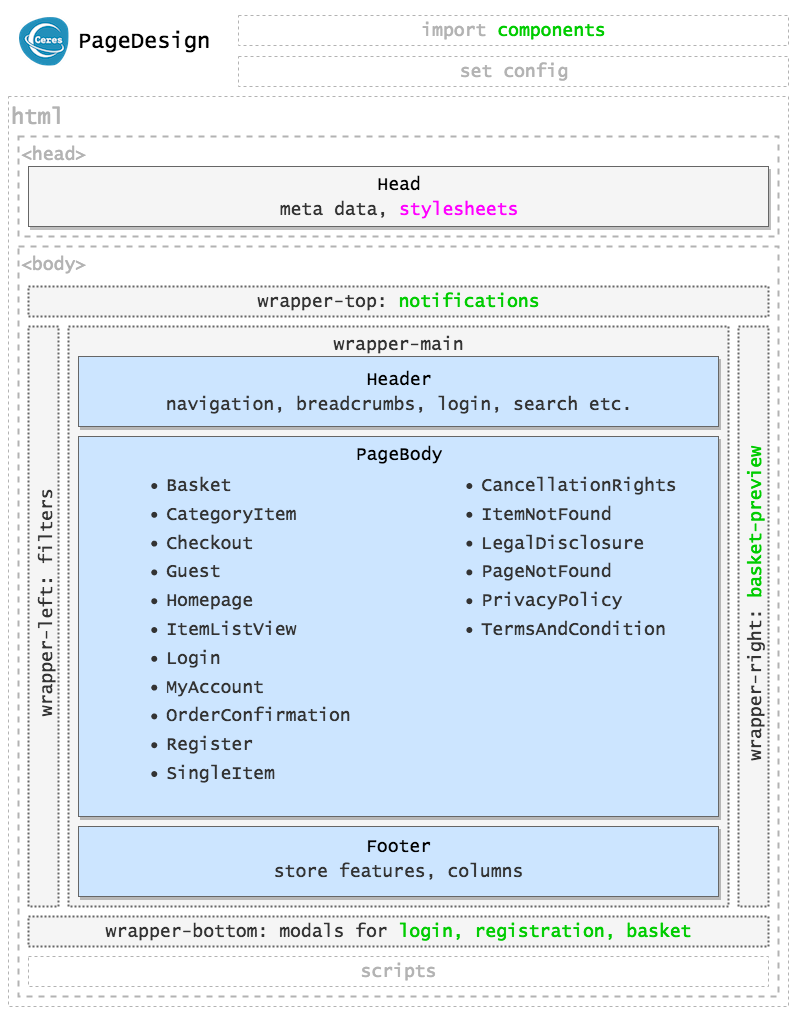

The diagram above was exported from draw.io. Its source (the exported page's mxGraphModel, read from the mxfile embedded in the PNG):
<mxGraphModel dx="1942" dy="1157" grid="1" gridSize="10" guides="1" tooltips="1" connect="1" arrows="1" fold="1" page="1" pageScale="1" pageWidth="826" pageHeight="1169" background="#ffffff" math="0" shadow="0">
  <root>
    <mxCell id="0" />
    <mxCell id="1" parent="0" />
    <mxCell id="2" value="" style="whiteSpace=wrap;html=1;dashed=1;strokeColor=none;strokeWidth=1;fillColor=#ffffff;fontFamily=Lucida Console;fontSize=18;fontColor=#B3B3B3;align=center;" vertex="1" parent="1">
      <mxGeometry x="13" y="35" width="800" height="1015" as="geometry" />
    </mxCell>
    <mxCell id="3" value="&lt;a href=&quot;https://github.com/plentymarkets/plugin-ceres/blob/stable/resources/views/PageDesign/PageDesign.twig&quot; target=&quot;_blank&quot;&gt;PageDesign&lt;/a&gt;" style="text;html=1;strokeColor=none;fillColor=none;align=center;verticalAlign=middle;whiteSpace=wrap;dashed=1;fontFamily=Lucida Console;fontSize=22;fontStyle=0" vertex="1" parent="1">
      <mxGeometry x="90" y="49" width="130" height="50" as="geometry" />
    </mxCell>
    <mxCell id="4" value="" style="shape=image;verticalLabelPosition=bottom;labelBackgroundColor=#ffffff;verticalAlign=top;aspect=fixed;imageAspect=0;image=data:image/png,(base64 omitted: 2924 chars);" vertex="1" parent="1">
      <mxGeometry x="30" y="50" width="50" height="49" as="geometry" />
    </mxCell>
    <mxCell id="5" value="&lt;font style=&quot;font-size: 22px&quot;&gt;html&lt;/font&gt;" style="whiteSpace=wrap;html=1;dashed=1;strokeColor=#B3B3B3;strokeWidth=1;fillColor=#ffffff;fontFamily=Lucida Console;fontSize=18;fontColor=#B3B3B3;align=left;verticalAlign=top;" vertex="1" parent="1">
      <mxGeometry x="20" y="130" width="780" height="910" as="geometry" />
    </mxCell>
    <mxCell id="6" value="set config&lt;br&gt;" style="whiteSpace=wrap;html=1;dashed=1;strokeColor=#B3B3B3;strokeWidth=1;fillColor=#ffffff;fontFamily=Lucida Console;fontSize=18;fontColor=#B3B3B3;align=center;" vertex="1" parent="1">
      <mxGeometry x="250" y="90" width="550" height="30" as="geometry" />
    </mxCell>
    <mxCell id="7" value="import &lt;font color=&quot;#00CC00&quot;&gt;components&lt;/font&gt;&lt;br&gt;" style="whiteSpace=wrap;html=1;dashed=1;strokeColor=#B3B3B3;strokeWidth=1;fillColor=#ffffff;fontFamily=Lucida Console;fontSize=18;fontColor=#B3B3B3;align=center;" vertex="1" parent="1">
      <mxGeometry x="250" y="49" width="550" height="30" as="geometry" />
    </mxCell>
    <mxCell id="8" value="&amp;lt;head&amp;gt;" style="whiteSpace=wrap;html=1;dashed=1;strokeColor=#B3B3B3;strokeWidth=2;fillColor=#FFFFFF;fontFamily=Lucida Console;fontSize=18;fontColor=#B3B3B3;align=left;verticalAlign=top;" vertex="1" parent="1">
      <mxGeometry x="30" y="170" width="760" height="100" as="geometry" />
    </mxCell>
    <mxCell id="9" value="&lt;div align=&quot;center&quot;&gt;&amp;lt;body&amp;gt;&lt;/div&gt;" style="whiteSpace=wrap;html=1;dashed=1;strokeColor=#B3B3B3;strokeWidth=2;fillColor=#ffffff;fontFamily=Lucida Console;fontSize=18;fontColor=#B3B3B3;align=left;verticalAlign=top;" vertex="1" parent="1">
      <mxGeometry x="30" y="280" width="760" height="750" as="geometry" />
    </mxCell>
    <mxCell id="11" value="&lt;font color=&quot;#333333&quot;&gt;wrapper-top:&lt;/font&gt; &lt;font color=&quot;#00CC00&quot;&gt;notifications&lt;/font&gt;&lt;br&gt;" style="whiteSpace=wrap;html=1;dashed=1;strokeColor=#666666;strokeWidth=2;fillColor=#F5F5F5;fontFamily=Lucida Console;fontSize=18;fontColor=#B3B3B3;align=center;dashPattern=1 1;verticalAlign=middle;" vertex="1" parent="1">
      <mxGeometry x="40" y="320" width="740" height="30" as="geometry" />
    </mxCell>
    <mxCell id="12" value="scripts" style="whiteSpace=wrap;html=1;dashed=1;strokeColor=#B3B3B3;strokeWidth=1;fillColor=#ffffff;fontFamily=Lucida Console;fontSize=18;fontColor=#B3B3B3;align=center;" vertex="1" parent="1">
      <mxGeometry x="40" y="990" width="740" height="30" as="geometry" />
    </mxCell>
    <mxCell id="14" value="&lt;font color=&quot;#333333&quot;&gt;wrapper-bottom: modals for&lt;/font&gt; &lt;font color=&quot;#00CC00&quot;&gt;login, registration, basket&lt;/font&gt;&lt;br&gt;" style="whiteSpace=wrap;html=1;dashed=1;strokeColor=#666666;strokeWidth=2;fillColor=#F5F5F5;fontFamily=Lucida Console;fontSize=18;fontColor=#B3B3B3;align=center;dashPattern=1 1;verticalAlign=middle;" vertex="1" parent="1">
      <mxGeometry x="40" y="950" width="740" height="30" as="geometry" />
    </mxCell>
    <mxCell id="15" value="" style="whiteSpace=wrap;html=1;dashed=1;strokeColor=#666666;strokeWidth=2;fillColor=#F5F5F5;fontFamily=Lucida Console;fontSize=18;fontColor=#B3B3B3;align=center;dashPattern=1 1;" vertex="1" parent="1">
      <mxGeometry x="40" y="360" width="30" height="580" as="geometry" />
    </mxCell>
    <mxCell id="16" value="" style="whiteSpace=wrap;html=1;dashed=1;strokeColor=#666666;strokeWidth=2;fillColor=#F5F5F5;fontFamily=Lucida Console;fontSize=18;fontColor=#B3B3B3;align=center;dashPattern=1 1;" vertex="1" parent="1">
      <mxGeometry x="750" y="360" width="30" height="580" as="geometry" />
    </mxCell>
    <mxCell id="18" value="wrapper-main" style="whiteSpace=wrap;html=1;dashed=1;dashPattern=1 1;strokeColor=#666666;strokeWidth=2;fillColor=#F5F5F5;fontFamily=Lucida Console;fontSize=18;fontColor=#333333;align=center;verticalAlign=top;" vertex="1" parent="1">
      <mxGeometry x="80" y="360" width="660" height="580" as="geometry" />
    </mxCell>
    <mxCell id="19" value="&lt;font style=&quot;line-height: 140%&quot;&gt;Header&lt;br&gt;&lt;font color=&quot;#333333&quot;&gt;navigation, breadcrumbs, login, search etc.&lt;/font&gt;&lt;br&gt;&lt;/font&gt;" style="whiteSpace=wrap;html=1;strokeColor=#666666;strokeWidth=1;fillColor=#CCE5FF;fontFamily=Lucida Console;fontSize=18;fontColor=#000000;align=center;rounded=0;glass=0;comic=0;shadow=1;verticalAlign=middle;" vertex="1" parent="1">
      <mxGeometry x="90" y="390" width="640" height="70" as="geometry" />
    </mxCell>
    <mxCell id="20" value="&lt;font style=&quot;line-height: 140%&quot;&gt;Footer&lt;br&gt;&lt;font color=&quot;#333333&quot;&gt;store features, columns&lt;/font&gt;&lt;br&gt;&lt;/font&gt;" style="whiteSpace=wrap;html=1;strokeColor=#666666;strokeWidth=1;fillColor=#CCE5FF;fontFamily=Lucida Console;fontSize=18;fontColor=#000000;align=center;rounded=0;glass=0;comic=0;shadow=1;verticalAlign=top;" vertex="1" parent="1">
      <mxGeometry x="90" y="860" width="640" height="70" as="geometry" />
    </mxCell>
    <mxCell id="21" value="PageBody" style="whiteSpace=wrap;html=1;strokeColor=#666666;strokeWidth=1;fillColor=#CCE5FF;fontFamily=Lucida Console;fontSize=18;fontColor=#000000;align=center;rounded=0;glass=0;comic=0;shadow=1;verticalAlign=top;" vertex="1" parent="1">
      <mxGeometry x="90" y="470" width="640" height="380" as="geometry" />
    </mxCell>
    <mxCell id="22" value="wrapper-left: filters&lt;br&gt;" style="text;html=1;strokeColor=none;fillColor=none;align=center;verticalAlign=middle;whiteSpace=wrap;rounded=0;shadow=1;glass=0;comic=0;fontFamily=Lucida Console;fontSize=18;fontColor=#333333;rotation=-90;" vertex="1" parent="1">
      <mxGeometry x="-222" y="622" width="559" height="30" as="geometry" />
    </mxCell>
    <mxCell id="23" value="&lt;font color=&quot;#333333&quot;&gt;wrapper-right:&lt;/font&gt; &lt;font color=&quot;#00CC00&quot;&gt;basket-preview&lt;/font&gt;&lt;br&gt;" style="text;html=1;strokeColor=none;fillColor=none;align=center;verticalAlign=middle;whiteSpace=wrap;rounded=0;shadow=1;glass=0;comic=0;fontFamily=Lucida Console;fontSize=18;fontColor=#B3B3B3;rotation=-90;" vertex="1" parent="1">
      <mxGeometry x="490" y="623" width="552" height="30" as="geometry" />
    </mxCell>
    <mxCell id="24" value="&lt;font style=&quot;line-height: 140%&quot;&gt;Head&lt;br&gt;&lt;font color=&quot;#B3B3B3&quot;&gt;&lt;font color=&quot;#333333&quot;&gt;meta data,&lt;/font&gt; &lt;font color=&quot;#FF00FF&quot;&gt;stylesheets&lt;/font&gt;&lt;/font&gt;&lt;br&gt;&lt;/font&gt;" style="whiteSpace=wrap;html=1;strokeColor=#666666;strokeWidth=1;fillColor=#f5f5f5;fontFamily=Lucida Console;fontSize=18;fontColor=#000000;align=center;rounded=0;glass=0;comic=0;shadow=1;verticalAlign=middle;" vertex="1" parent="1">
      <mxGeometry x="40" y="200" width="740" height="60" as="geometry" />
    </mxCell>
    <mxCell id="25" value="&lt;div align=&quot;left&quot;&gt;&lt;ul style=&quot;line-height: 160%&quot;&gt;&lt;li&gt;Basket&lt;/li&gt;&lt;li&gt;CategoryItem&lt;/li&gt;&lt;li&gt;Checkout&lt;/li&gt;&lt;li&gt;Guest&lt;/li&gt;&lt;li&gt;Homepage&lt;/li&gt;&lt;li&gt;ItemListView&lt;/li&gt;&lt;li&gt;Login&lt;/li&gt;&lt;li&gt;MyAccount&lt;/li&gt;&lt;li&gt;OrderConfirmation&lt;/li&gt;&lt;li&gt;Register&lt;/li&gt;&lt;li&gt;SingleItem&lt;br&gt;&lt;/li&gt;&lt;/ul&gt;&lt;/div&gt;" style="text;html=1;strokeColor=none;fillColor=none;align=center;verticalAlign=top;whiteSpace=wrap;rounded=0;shadow=1;glass=0;comic=0;fontFamily=Lucida Console;fontSize=18;fontColor=#333333;" vertex="1" parent="1">
      <mxGeometry x="90" y="480" width="320" height="340" as="geometry" />
    </mxCell>
    <mxCell id="26" value="&lt;div align=&quot;left&quot;&gt;&lt;ul style=&quot;line-height: 160%&quot;&gt;&lt;li&gt;CancellationRights&lt;/li&gt;&lt;li&gt;ItemNotFound&lt;/li&gt;&lt;li&gt;LegalDisclosure&lt;/li&gt;&lt;li&gt;PageNotFound&lt;/li&gt;&lt;li&gt;PrivacyPolicy&lt;/li&gt;&lt;li&gt;TermsAndCondition&lt;br&gt;&lt;/li&gt;&lt;/ul&gt;&lt;/div&gt;" style="text;html=1;strokeColor=none;fillColor=none;align=center;verticalAlign=top;whiteSpace=wrap;rounded=0;shadow=1;glass=0;comic=0;fontFamily=Lucida Console;fontSize=18;fontColor=#333333;labelBackgroundColor=none;" vertex="1" parent="1">
      <mxGeometry x="410" y="480" width="320" height="340" as="geometry" />
    </mxCell>
  </root>
</mxGraphModel>